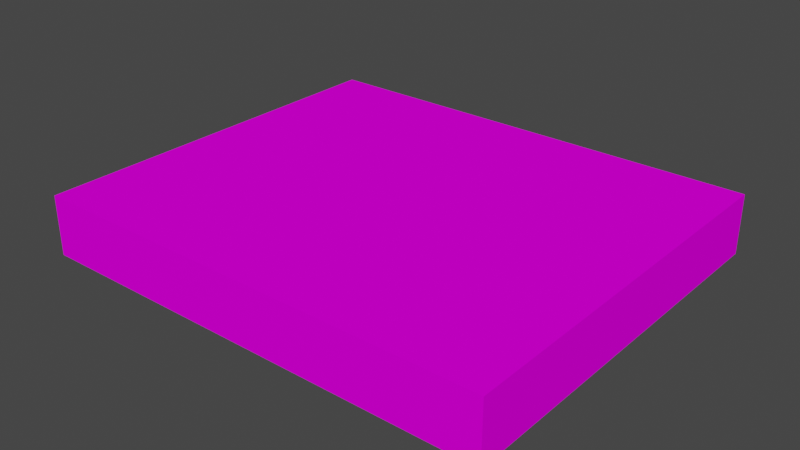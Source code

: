# Source: arm.blend  (saved by Blender 2.82.7; exported with 4.5.12 LTS)
import bpy
from mathutils import Matrix  # noqa: F401  (used for matrix-valued properties, if any)

bpy.ops.wm.read_factory_settings(use_empty=True)
scene = bpy.context.scene
scene.name = 'Scene'

# ---- collections
col_meshdata = bpy.data.collections.new('meshdata'); scene.collection.children.link(col_meshdata)
col_bone = bpy.data.collections.new('bone'); scene.collection.children.link(col_bone)

# ---- images (referenced by path relative to the original .blend; pixels are not part of the script)
import os
ASSET_DIR = os.environ.get("B2B_ASSET_DIR", "")  # directory of the original .blend (textures are referenced by path, not embedded)
HERE = os.path.dirname(os.path.abspath(__file__))  # packed textures are extracted next to this script under _unpacked/

def load_image(name, relpath, width, height, colorspace="sRGB"):
    """Load a texture the original file referenced (path relative to the .blend, or extracted next to this script)."""
    p = next((c for c in (os.path.join(HERE, relpath), os.path.join(ASSET_DIR, relpath)) if relpath and os.path.exists(c)), "")
    if p:
        img = bpy.data.images.load(p, check_existing=True)
        img.name = name
    else:  # same state as the original file: an image datablock whose file is absent (Cycles renders it pink)
        img = bpy.data.images.new(name, width, height)
        img.source = "FILE"
        img.filepath = "//" + (relpath or name)
    img.colorspace_settings.name = colorspace
    return img
img_s0__png = load_image('s0_.png', 's0_.png', 1024, 1024, 'sRGB')

# ---- materials (node trees are filled in below, after node groups)
mat_anval = bpy.data.materials.new('anval')
mat_anval.use_transparent_shadow = False

# ---- material node trees
mat_anval.use_nodes = True; mat_anval.node_tree.nodes.clear()
_N = mat_anval.node_tree.nodes; _L = mat_anval.node_tree.links
n0 = _N.new('ShaderNodeOutputMaterial'); n0.name = 'Material Output'; n0.location = (300, 300)
n1 = _N.new('ShaderNodeBsdfPrincipled'); n1.name = 'Principled BSDF'; n1.location = (10, 300)
n1.distribution = 'GGX'
n1.subsurface_method = 'BURLEY'
n1.inputs[2].default_value = 0.0
n1.inputs[3].default_value = 1.45
n1.inputs[13].default_value = 0.0
n1.inputs[27].default_value = (0.0, 0.0, 0.0, 1.0)
n1.inputs[28].default_value = 1.0
n2 = _N.new('ShaderNodeTexImage'); n2.name = 'baseColorTexture'; n2.location = (-433, 207)
n2.label = 'baseColorTexture'
n2.image = img_s0__png
n2.interpolation = 'Closest'
n3 = _N.new('ShaderNodeUVMap'); n3.name = 'UV Map'; n3.location = (-631, 176)
n3.uv_map = 'UVMap'
_L.new(n1.outputs[0], n0.inputs[0])
_L.new(n2.outputs[0], n1.inputs[0])
_L.new(n3.outputs[0], n2.inputs[0])
n0.is_active_output = True

# ---- world
world_world = bpy.data.worlds.new('World'); scene.world = world_world
world_world.use_nodes = True; world_world.node_tree.nodes.clear()
_N = world_world.node_tree.nodes; _L = world_world.node_tree.links
n0 = _N.new('ShaderNodeOutputWorld'); n0.name = 'World Output'; n0.location = (300, 300)
n1 = _N.new('ShaderNodeBackground'); n1.name = 'Background'; n1.location = (10, 300)
n1.inputs[0].default_value = (0.05088, 0.05088, 0.05088, 1.0)
_L.new(n1.outputs[0], n0.inputs[0])
n0.is_active_output = True
world_world.color = (0.05088, 0.05088, 0.05088)
world_world.use_sun_shadow = False
world_world.sun_shadow_jitter_overblur = 0.0

# ---- meshes
me_armmesh = bpy.data.meshes.new('ArmMesh')
me_armmesh.from_pydata([(0.3195, 0.2587, 0.05569), (0.3195, 0.2587, -0.02293), (0.3195, -0.2587, 0.05569), (0.3195, -0.2587, -0.02293), (-0.2967, 0.2587, 0.05569), (-0.2967, 0.2587, -0.02293), (-0.2967, -0.2587, 0.05569), (-0.2967, -0.2587, -0.02293)], [], [(1, 0, 2, 3), (0, 4, 6, 2), (7, 6, 4, 5), (5, 4, 0, 1), (3, 2, 6, 7), (5, 1, 3, 7)])
_uv = me_armmesh.uv_layers.new(name='UVMap')
_uv.uv.foreach_set('vector', [0.1694, 0.9495, 0.1694, 0.9571, 0.1694, 0.9571, 0.1694, 0.9495, 0.1694, 0.9571, 0.1099, 0.9571, 0.1099, 0.9571, 0.1694, 0.9571, 0.1099, 0.9495, 0.1099, 0.9571, 0.1099, 0.9571, 0.1099, 0.9495, 0.1099, 0.9495, 0.1099, 0.9571, 0.1694, 0.9571, 0.1694, 0.9495, 0.1694, 0.9495, 0.1694, 0.9571, 0.1099, 0.9571, 0.1099, 0.9495, 0.1099, 0.9495, 0.1694, 0.9495, 0.1694, 0.9495, 0.1099, 0.9495])
me_armmesh.materials.append(mat_anval)
me_armmesh.use_remesh_fix_poles = True
me_armmesh.use_remesh_preserve_attributes = False
me_armmesh.use_mirror_vertex_groups = False
me_armmesh.update()
arm_armature = bpy.data.armatures.new('Armature')  # bones are not reproduced

# ---- objects
ob_arm_l = bpy.data.objects.new('Arm.L', me_armmesh)
ob_armature = bpy.data.objects.new('Armature', arm_armature)

# ---- transforms, parenting, visibility, modifiers, constraints
ob_arm_l.parent = ob_armature
ob_arm_l.location = (0.9153, -1.583e-08, 0.5609)
ob_arm_l.lineart.crease_threshold = 0.0
_vg = ob_arm_l.vertex_groups.new(name='Arm2.L')
_vg.add([0, 1, 2, 3, 4, 5, 6, 7], 1.0, 'REPLACE')
_m = ob_arm_l.modifiers.new('Armature', 'ARMATURE')
_m.object = ob_armature
ob_armature.location = (0.0, 0.0, 0.0)
ob_armature.lineart.crease_threshold = 0.0

# ---- collection membership
col_meshdata.objects.link(ob_arm_l)
col_bone.objects.link(ob_armature)

# ---- scene / render settings (as saved in the file)
scene.frame_start = 1; scene.frame_end = 120; scene.frame_set(39)
scene.render.engine = 'BLENDER_EEVEE_NEXT'
scene.render.fps = 60
scene.cycles.use_denoising = False
scene.cycles.samples = 128
scene.cycles.sampling_pattern = 'TABULATED_SOBOL'
scene.cycles.use_adaptive_sampling = False
scene.cycles.use_light_tree = False
scene.view_settings.view_transform = 'Filmic'
bpy.context.view_layer.update()

# ---- added for rendering (the .blend has no active camera and no usable light): camera, sun
cam_auto = bpy.data.cameras.new('AutoCamera')
cam_auto.lens = 50.0
cam_auto.sensor_width = 36.0
cam_auto.clip_end = 1000.0
ob_auto_camera = bpy.data.objects.new('AutoCamera', cam_auto)
scene.collection.objects.link(ob_auto_camera)
ob_auto_camera.location = (1.67468, -0.897552, 1.17567)
ob_auto_camera.rotation_euler = (1.09748, -7.21219e-08, 0.694738)
scene.camera = ob_auto_camera
light_auto_sun = bpy.data.lights.new('AutoSun', 'SUN')
light_auto_sun.energy = 3.0
light_auto_sun.angle = 0.0523599
ob_auto_sun = bpy.data.objects.new('AutoSun', light_auto_sun)
scene.collection.objects.link(ob_auto_sun)
ob_auto_sun.rotation_euler = (0.872665, 0.174533, 0.523599)
bpy.context.view_layer.update()
